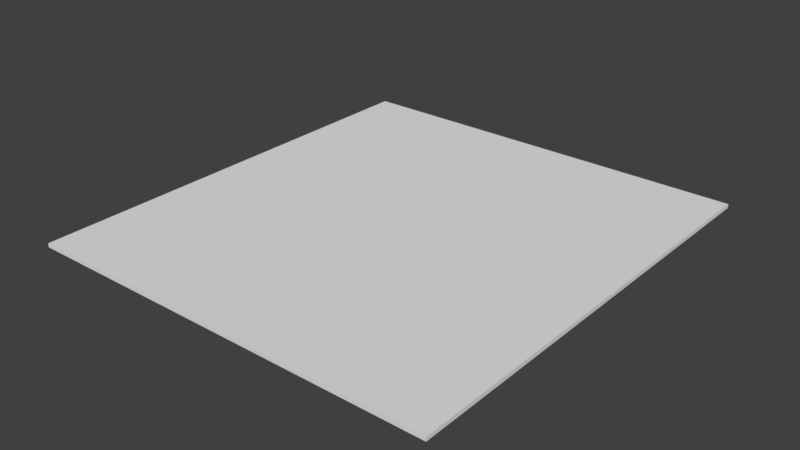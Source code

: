 # Source: roof.blend  (saved by Blender 2.79.0; exported with 4.5.12 LTS)
import bpy
from mathutils import Matrix  # noqa: F401  (used for matrix-valued properties, if any)

bpy.ops.wm.read_factory_settings(use_empty=True)
scene = bpy.context.scene
scene.name = 'Scene'

# ---- collections
col_collection_1 = bpy.data.collections.new('Collection 1'); scene.collection.children.link(col_collection_1)

# ---- materials (node trees are filled in below, after node groups)
mat_carpet = bpy.data.materials.new('carpet')
mat_carpet.alpha_threshold = 0.0
mat_carpet.use_transparent_shadow = False
mat_carpet.roughness = 0.5

# ---- material node trees

# ---- world
world_world = bpy.data.worlds.new('World'); scene.world = world_world
world_world.color = (0.05088, 0.05088, 0.05088)
world_world.use_sun_shadow = False
world_world.sun_shadow_jitter_overblur = 0.0
world_world.cycles.sampling_method = 'MANUAL'

# ---- meshes
me_plane = bpy.data.meshes.new('Plane')
me_plane.from_pydata([(-1.105, -1.105, 0.0), (0.9542, -1.105, 0.0), (-1.105, 1.105, 0.0), (0.9542, 1.105, 0.0), (-1.105, 1.105, 0.02915), (-1.105, -1.105, 0.02915), (0.9542, -1.105, 0.02915), (0.9542, 1.105, 0.02915)], [], [(0, 2, 3, 1), (5, 6, 7, 4), (2, 0, 5, 4), (3, 2, 4, 7), (0, 1, 6, 5), (1, 3, 7, 6)])
_uv = me_plane.uv_layers.new(name='UVMap')
_uv.uv.foreach_set('vector', [0.0001274, 0.0001275, 0.5348, 0.0001274, 0.5348, 0.4983, 0.0001274, 0.4983, 0.0001274, 0.9967, 0.0001274, 0.4985, 0.5348, 0.4985, 0.5348, 0.9967, 0.9999, 0.01661, 0.5351, 0.01661, 0.5351, 0.008498, 0.9998, 0.008498, 0.9837, 0.03278, 0.5351, 0.03278, 0.5351, 0.02495, 0.9837, 0.02495, 0.5351, 0.01687, 0.9837, 0.01686, 0.9837, 0.02469, 0.5351, 0.0247, 0.5351, 0.0001312, 0.9998, 0.0001274, 0.9999, 0.008239, 0.5351, 0.008243])
me_plane.materials.append(mat_carpet)
me_plane.use_remesh_preserve_volume = False
me_plane.use_remesh_preserve_attributes = False
me_plane.use_mirror_vertex_groups = False
me_plane.update()

# ---- objects
ob_roof = bpy.data.objects.new('Roof', me_plane)

# ---- transforms, parenting, visibility, modifiers, constraints
ob_roof.location = (0.0, 0.0, 0.0)
ob_roof.scale = (1.5, 1.5, 1.0)
ob_roof.lineart.crease_threshold = 0.0

# ---- collection membership
col_collection_1.objects.link(ob_roof)

# ---- scene / render settings (as saved in the file)
scene.frame_start = 1; scene.frame_end = 250; scene.frame_set(1)
scene.render.engine = 'BLENDER_EEVEE_NEXT'
scene.render.resolution_percentage = 50
scene.render.dither_intensity = 0.0
scene.cycles.use_denoising = False
scene.cycles.samples = 128
scene.cycles.sampling_pattern = 'TABULATED_SOBOL'
scene.cycles.use_adaptive_sampling = False
scene.cycles.use_light_tree = False
scene.cycles.blur_glossy = 0.0
scene.cycles.sample_clamp_indirect = 0.0
scene.view_settings.view_transform = 'Standard'
bpy.context.view_layer.update()

# ---- added for rendering (the .blend has no active camera and no usable light): camera, sun
cam_auto = bpy.data.cameras.new('AutoCamera')
cam_auto.lens = 50.0
cam_auto.sensor_width = 36.0
cam_auto.clip_end = 1000.0
ob_auto_camera = bpy.data.objects.new('AutoCamera', cam_auto)
scene.collection.objects.link(ob_auto_camera)
ob_auto_camera.location = (4.07992, -5.03185, 3.36914)
ob_auto_camera.rotation_euler = (1.09748, -7.21219e-08, 0.694738)
scene.camera = ob_auto_camera
light_auto_sun = bpy.data.lights.new('AutoSun', 'SUN')
light_auto_sun.energy = 3.0
light_auto_sun.angle = 0.0523599
ob_auto_sun = bpy.data.objects.new('AutoSun', light_auto_sun)
scene.collection.objects.link(ob_auto_sun)
ob_auto_sun.rotation_euler = (0.872665, 0.174533, 0.523599)
bpy.context.view_layer.update()
